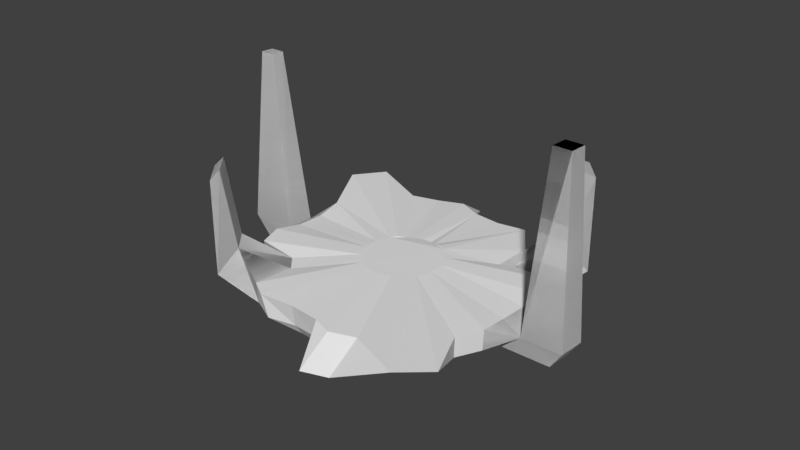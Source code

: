 # Source: Hub_world.blend  (saved by Blender 2.79.0; exported with 4.5.12 LTS)
import bpy
from mathutils import Matrix  # noqa: F401  (used for matrix-valued properties, if any)

bpy.ops.wm.read_factory_settings(use_empty=True)
scene = bpy.context.scene
scene.name = 'Scene'

# ---- collections
col_collection_1 = bpy.data.collections.new('Collection 1'); scene.collection.children.link(col_collection_1)

# ---- world
world_world = bpy.data.worlds.new('World'); scene.world = world_world
world_world.color = (0.05088, 0.05088, 0.05088)
world_world.use_sun_shadow = False
world_world.sun_shadow_jitter_overblur = 0.0
world_world.cycles.sampling_method = 'MANUAL'

# ---- meshes
me_sphere_002 = bpy.data.meshes.new('Sphere.002')
me_sphere_002.from_pydata([(1.389, 2.148, 0.09571), (1.726, 2.78, -0.2669), (1.766, 2.042, 0.09571), (2.233, 2.202, -0.2669), (2.702, 0.5368, -0.446), (2.75, 0.04667, -0.446), (-1.711, -2.194, 0.09571), (-1.727, -2.623, -0.2669), (-2.128, -1.852, 0.09571), (-2.202, -2.233, -0.2669), (-2.587, -0.5361, -0.4031), (-2.656, -0.01391, -0.4199), (1.401, 2.209, 1.637), (1.758, 2.592, 1.472), (1.766, 1.909, 1.637), (2.233, 2.202, 1.472), (-1.664, -2.469, 1.637), (-1.727, -2.623, 1.472), (-2.081, -2.126, 1.637), (-2.202, -2.233, 1.472), (3.45, 0.6653, -0.446), (3.498, 0.1752, -0.446), (-3.433, -0.6813, -0.4031), (-3.502, -0.1591, -0.4199), (2.921, 0.3006, 2.79), (2.891, 0.6045, 2.79), (-2.993, -0.224, 2.808), (-2.962, -0.4553, 2.815), (3.248, 0.3568, 2.79), (3.218, 0.6607, 2.79), (-3.254, -0.2687, 2.808), (-3.223, -0.5001, 2.815)], [], [(3, 1, 13, 15), (10, 11, 26, 27), (7, 6, 16, 17), (13, 12, 14, 15), (17, 16, 18, 19), (6, 8, 18, 16), (2, 3, 15, 14), (8, 9, 19, 18), (0, 2, 14, 12), (9, 7, 17, 19), (1, 0, 12, 13), (20, 4, 25, 29), (27, 26, 30, 31), (25, 24, 28, 29), (21, 20, 29, 28), (5, 21, 28, 24), (11, 23, 30, 26), (4, 5, 24, 25), (22, 10, 27, 31), (23, 22, 31, 30)])
me_sphere_002.use_remesh_preserve_volume = False
me_sphere_002.use_remesh_preserve_attributes = False
me_sphere_002.use_mirror_vertex_groups = False
me_sphere_002.update()
me_sphere_001 = bpy.data.meshes.new('Sphere.001')
me_sphere_001.from_pydata([(1.06, 1.907, -0.2457), (1.018, 2.07, -0.5766), (0.8059, 2.157, -0.7756), (1.147, 1.145, -0.2292), (1.389, 2.148, 0.09571), (1.726, 2.78, -0.2669), (1.364, 1.332, -0.2292), (1.766, 2.042, 0.09571), (2.233, 2.202, -0.2669), (2.128, 1.394, -0.1797), (2.105, 1.381, -0.5766), (1.802, 1.178, -0.7756), (2.363, 0.9547, -0.1797), (2.337, 0.9464, -0.5766), (2.382, 0.4779, -0.2226), (2.702, 0.5368, -0.446), (2.123, 0.4038, -0.7756), (2.43, -0.01801, -0.2226), (2.75, 0.04667, -0.446), (2.164, -0.01537, -0.7756), (2.507, -0.5139, -0.1797), (2.48, -0.5052, -0.5766), (-0.9584, -2.366, -0.1797), (-0.9453, -2.336, -0.5766), (-0.8064, -2.0, -0.7756), (-1.046, -1.604, -0.2292), (-1.711, -2.194, 0.09571), (-1.727, -2.623, -0.2669), (-1.335, -1.367, -0.2292), (-2.128, -1.852, 0.09571), (-2.202, -2.233, -0.2669), (-2.099, -1.43, -0.1797), (-2.073, -1.411, -0.5766), (-1.771, -1.209, -0.7756), (-2.334, -0.9907, -0.1797), (-2.305, -0.9765, -0.5766), (-2.312, -0.5081, -0.2437), (-2.587, -0.5361, -0.4031), (-2.091, -0.4345, -0.7756), (-2.382, 0.01673, -0.2608), (-2.656, -0.01391, -0.4199), (-2.133, -0.01537, -0.7756), (-2.479, 0.4779, -0.1797), (-2.448, 0.4751, -0.5766), (1.401, 2.209, 1.637), (1.758, 2.592, 1.472), (1.766, 1.909, 1.637), (2.233, 2.202, 1.472), (-1.664, -2.469, 1.637), (-1.727, -2.623, 1.472), (-2.081, -2.126, 1.637), (-2.202, -2.233, 1.472), (3.45, 0.6653, -0.446), (3.231, 0.594, -0.7756), (3.498, 0.1752, -0.446), (3.273, 0.1748, -0.7756), (-3.433, -0.6813, -0.4031), (-3.142, -0.6149, -0.7756), (-3.502, -0.1591, -0.4199), (-3.183, -0.1957, -0.7756), (2.921, 0.3006, 2.79), (2.891, 0.6045, 2.79), (-2.993, -0.224, 2.808), (-2.962, -0.4553, 2.815), (3.248, 0.3568, 2.79), (3.218, 0.6607, 2.79), (-3.254, -0.2687, 2.808), (-3.223, -0.5001, 2.815)], [], [(1, 0, 3, 4), (2, 1, 4, 5), (8, 5, 45, 47), (4, 3, 6, 7), (7, 6, 9, 10), (8, 7, 10, 11), (13, 12, 14, 15), (37, 40, 62, 63), (18, 17, 20, 21), (23, 22, 25, 26), (24, 23, 26, 27), (26, 25, 28, 29), (27, 26, 48, 49), (29, 28, 31, 32), (30, 29, 32, 33), (35, 34, 36, 37), (38, 37, 56, 57), (40, 39, 42, 43), (37, 36, 39, 40), (15, 14, 17, 18), (45, 44, 46, 47), (49, 48, 50, 51), (26, 29, 50, 48), (7, 8, 47, 46), (29, 30, 51, 50), (4, 7, 46, 44), (30, 27, 49, 51), (5, 4, 44, 45), (53, 52, 54, 55), (57, 56, 58, 59), (18, 19, 55, 54), (40, 41, 59, 58), (19, 16, 53, 55), (41, 38, 57, 59), (16, 15, 52, 53), (52, 15, 61, 65), (63, 62, 66, 67), (61, 60, 64, 65), (54, 52, 65, 64), (18, 54, 64, 60), (40, 58, 66, 62), (15, 18, 60, 61), (56, 37, 63, 67), (58, 56, 67, 66)])
me_sphere_001.use_remesh_preserve_volume = False
me_sphere_001.use_remesh_preserve_attributes = False
me_sphere_001.use_mirror_vertex_groups = False
me_sphere_001.update()
me_sphere = bpy.data.meshes.new('Sphere')
me_sphere.from_pydata([(0.01271, 0.7275, -0.1349), (0.01583, 1.302, -1.219), (0.1483, 0.7165, -0.1079), (0.5102, 2.475, -0.2518), (0.5062, 2.449, -0.5766), (0.435, 2.092, -0.7756), (0.2728, 1.277, -1.219), (0.1246, 0.5315, -1.438), (0.04481, 0.1303, -1.827), (0.2826, 0.6758, -0.1018), (1.06, 1.907, -0.2457), (1.018, 2.07, -0.5766), (0.8059, 2.157, -0.7756), (0.5199, 1.202, -1.219), (0.2292, 0.4998, -1.438), (0.07268, 0.1219, -1.827), (0.412, 0.5776, -0.1061), (1.147, 1.145, -0.2292), (1.726, 2.78, -0.2669), (0.7476, 1.08, -1.219), (0.3256, 0.4482, -1.438), (0.09836, 0.1082, -1.827), (0.5205, 0.4885, -0.1061), (1.364, 1.332, -0.2292), (2.233, 2.202, -0.2669), (0.9472, 0.9161, -1.219), (0.4101, 0.3789, -1.438), (0.1209, 0.08968, -1.827), (0.6096, 0.38, -0.1061), (2.128, 1.394, -0.1797), (2.105, 1.381, -0.5766), (1.802, 1.178, -0.7756), (1.111, 0.7164, -1.219), (0.4794, 0.2944, -1.438), (0.1394, 0.06717, -1.827), (0.6758, 0.2561, -0.1061), (2.363, 0.9547, -0.1797), (2.337, 0.9464, -0.5766), (2.001, 0.8068, -0.7756), (1.233, 0.4887, -1.219), (0.5309, 0.198, -1.438), (0.1531, 0.04148, -1.827), (0.7166, 0.1217, -0.1061), (2.382, 0.4779, -0.2226), (2.702, 0.5368, -0.446), (2.123, 0.4038, -0.7756), (1.308, 0.2416, -1.219), (0.5627, 0.09341, -1.438), (0.1615, 0.01362, -1.827), (0.7303, -0.01801, -0.1061), (2.43, -0.01801, -0.2226), (2.75, 0.04667, -0.446), (2.164, -0.01537, -0.7756), (1.333, -0.01537, -1.219), (0.5734, -0.01537, -1.438), (0.1644, -0.01537, -1.827), (0.7166, -0.1578, -0.1061), (2.507, -0.5139, -0.1797), (2.48, -0.5052, -0.5766), (2.123, -0.4345, -0.7756), (1.308, -0.2723, -1.219), (0.5627, -0.1241, -1.438), (0.1615, -0.04435, -1.827), (0.6758, -0.2921, -0.1061), (2.363, -0.9907, -0.1797), (2.337, -0.9765, -0.5766), (2.001, -0.8376, -0.7756), (1.233, -0.5194, -1.219), (0.5309, -0.2287, -1.438), (0.1531, -0.07222, -1.827), (0.6096, -0.416, -0.1061), (2.965, -1.88, -0.1058), (2.351, -1.538, -0.5118), (1.436, -1.017, -0.6129), (1.111, -0.7472, -1.219), (0.4794, -0.3251, -1.438), (0.1394, -0.0979, -1.827), (0.5205, -0.5245, -0.1061), (2.531, -2.409, -0.1058), (2.005, -1.96, -0.5118), (1.22, -1.28, -0.6129), (0.9472, -0.9468, -1.219), (0.4101, -0.4096, -1.438), (0.1209, -0.1204, -1.827), (0.412, -0.6136, -0.1061), (1.426, -2.131, -0.1797), (1.524, -2.757, -0.5766), (1.297, -2.31, -0.7756), (0.7476, -1.111, -1.219), (0.3256, -0.479, -1.438), (0.09836, -0.1389, -1.827), (0.2897, -0.6826, -0.1061), (0.987, -2.366, -0.1797), (1.09, -2.99, -0.5766), (0.9253, -2.509, -0.7756), (0.5199, -1.232, -1.219), (0.2292, -0.5305, -1.438), (0.07268, -0.1526, -1.827), (0.2205, -0.7178, -0.1061), (0.6016, -2.292, -0.1797), (0.5062, -2.238, -0.5766), (0.435, -2.123, -0.7756), (0.2728, -1.307, -1.219), (0.1246, -0.5622, -1.438), (0.04481, -0.1611, -1.827), (0.07736, -0.7343, -0.1061), (0.01431, -2.341, -0.1797), (0.01608, -2.287, -0.5766), (0.01583, -2.164, -0.7756), (0.01583, -1.333, -1.219), (0.01583, -0.5729, -1.438), (0.01583, -0.1639, -1.827), (-0.1591, -0.7206, -0.1061), (-0.6109, -2.511, -0.1797), (-0.474, -2.479, -0.5766), (-0.4033, -2.123, -0.7756), (-0.2411, -1.307, -1.219), (-0.09295, -0.5622, -1.438), (-0.01315, -0.1611, -1.827), (-0.2601, -0.6798, -0.1061), (-0.9584, -2.366, -0.1797), (-0.9453, -2.336, -0.5766), (-0.8064, -2.0, -0.7756), (-0.4883, -1.232, -1.219), (-0.1975, -0.5305, -1.438), (-0.04102, -0.1526, -1.827), (-0.384, -0.6136, -0.1061), (-1.046, -1.604, -0.2292), (-1.727, -2.623, -0.2669), (-0.716, -1.111, -1.219), (-0.2939, -0.479, -1.438), (-0.06671, -0.1389, -1.827), (-0.4925, -0.5245, -0.1061), (-1.335, -1.367, -0.2292), (-2.202, -2.233, -0.2669), (-0.9156, -0.9468, -1.219), (-0.3784, -0.4096, -1.438), (-0.08922, -0.1204, -1.827), (-0.5816, -0.416, -0.1061), (-2.099, -1.43, -0.1797), (-2.073, -1.411, -0.5766), (-1.771, -1.209, -0.7756), (-1.079, -0.7472, -1.219), (-0.4478, -0.3251, -1.438), (-0.1077, -0.0979, -1.827), (-0.6478, -0.2921, -0.1061), (-2.334, -0.9907, -0.1797), (-2.305, -0.9765, -0.5766), (-1.969, -0.8376, -0.7756), (-1.201, -0.5194, -1.219), (-0.4993, -0.2287, -1.438), (-0.1214, -0.07222, -1.827), (-0.6885, -0.1578, -0.1061), (-2.312, -0.5081, -0.2437), (-2.587, -0.5361, -0.4031), (-2.091, -0.4345, -0.7756), (-1.276, -0.2723, -1.219), (-0.531, -0.1241, -1.438), (-0.1299, -0.04435, -1.827), (-0.7023, -0.01801, -0.1061), (-2.382, 0.01673, -0.2608), (-2.656, -0.01391, -0.4199), (-2.133, -0.01537, -0.7756), (-1.301, -0.01537, -1.219), (-0.5417, -0.01537, -1.438), (-0.1327, -0.01537, -1.827), (-0.6885, 0.1217, -0.1061), (-2.479, 0.4779, -0.1797), (-2.448, 0.4751, -0.5766), (-2.091, 0.4038, -0.7756), (-1.276, 0.2416, -1.219), (-0.531, 0.09341, -1.438), (-0.1299, 0.01362, -1.827), (-0.6478, 0.2561, -0.1061), (-3.157, 1.392, -0.1058), (-2.542, 1.078, -0.5118), (-1.614, 0.6135, -0.6129), (-1.201, 0.4887, -1.219), (-0.4993, 0.198, -1.438), (-0.1214, 0.04148, -1.827), (-0.5816, 0.38, -0.1061), (-2.835, 1.995, -0.1058), (-2.285, 1.56, -0.5118), (-1.453, 0.9139, -0.6129), (-1.079, 0.7164, -1.219), (-0.4478, 0.2944, -1.438), (-0.1077, 0.06717, -1.827), (-0.5036, 0.4933, -0.1313), (-1.783, 1.779, -0.1797), (-1.76, 1.761, -0.5766), (-1.503, 1.504, -0.7756), (-0.9156, 0.916, -1.219), (-0.3784, 0.3789, -1.438), (-0.08922, 0.08968, -1.827), (-0.3998, 0.607, -0.139), (-1.4, 2.099, -0.2446), (-1.474, 2.624, -0.5766), (-1.271, 2.312, -0.7756), (-0.716, 1.08, -1.219), (-0.2939, 0.4482, -1.438), (-0.06671, 0.1082, -1.827), (-0.2678, 0.6948, -0.1437), (-0.9566, 2.326, -0.2229), (-1.04, 2.857, -0.5766), (-0.8992, 2.51, -0.7756), (-0.4882, 1.202, -1.219), (-0.1975, 0.4998, -1.438), (-0.04102, 0.1219, -1.827), (-0.1146, 0.7147, -0.1669), (-0.4839, 2.217, -0.223), (-0.474, 2.15, -0.5766), (-0.4033, 2.092, -0.7756), (-0.2411, 1.277, -1.219), (-0.09295, 0.5315, -1.438), (-0.01315, 0.1303, -1.827), (0.01172, 2.267, -0.2345), (0.01608, 2.199, -0.5766), (0.01583, 2.133, -0.7756), (0.01583, 0.5422, -1.438), (0.01583, 0.1332, -1.827), (-3.142, -0.6149, -0.7756), (-3.183, -0.1957, -0.7756), (1.06, 1.907, -0.2457), (1.018, 2.07, -0.5766), (0.8059, 2.157, -0.7756), (1.147, 1.145, -0.2292), (1.389, 2.148, 0.09571), (1.726, 2.78, -0.2669), (1.364, 1.332, -0.2292), (1.766, 2.042, 0.09571), (2.233, 2.202, -0.2669), (2.128, 1.394, -0.1797), (2.105, 1.381, -0.5766), (1.802, 1.178, -0.7756), (2.363, 0.9547, -0.1797), (2.337, 0.9464, -0.5766), (2.382, 0.4779, -0.2226), (2.702, 0.5368, -0.446), (2.123, 0.4038, -0.7756), (2.43, -0.01801, -0.2226), (2.75, 0.04667, -0.446), (2.164, -0.01537, -0.7756), (2.507, -0.5139, -0.1797), (2.48, -0.5052, -0.5766), (-0.9584, -2.366, -0.1797), (-0.9453, -2.336, -0.5766), (-0.8064, -2.0, -0.7756), (-1.046, -1.604, -0.2292), (-1.711, -2.194, 0.09571), (-1.727, -2.623, -0.2669), (-1.335, -1.367, -0.2292), (-2.128, -1.852, 0.09571), (-2.202, -2.233, -0.2669), (-2.099, -1.43, -0.1797), (-2.073, -1.411, -0.5766), (-1.771, -1.209, -0.7756), (-2.334, -0.9907, -0.1797), (-2.305, -0.9765, -0.5766), (-2.312, -0.5081, -0.2437), (-2.587, -0.5361, -0.4031), (-2.091, -0.4345, -0.7756), (-2.382, 0.01673, -0.2608), (-2.656, -0.01391, -0.4199), (-2.133, -0.01537, -0.7756), (-2.479, 0.4779, -0.1797), (-2.448, 0.4751, -0.5766), (3.45, 0.6653, -0.446), (3.231, 0.594, -0.7756), (3.498, 0.1752, -0.446), (3.273, 0.1748, -0.7756), (-3.433, -0.6813, -0.4031), (-3.142, -0.6149, -0.7756), (-3.502, -0.1591, -0.4199), (-3.183, -0.1957, -0.7756)], [], [(217, 216, 4, 5), (1, 217, 5, 6), (218, 1, 6, 7), (219, 218, 7, 8), (216, 215, 3, 4), (4, 3, 10, 11), (5, 4, 11, 12), (6, 5, 12, 13), (7, 6, 13, 14), (8, 7, 14, 15), (15, 14, 20, 21), (13, 12, 18, 19), (14, 13, 19, 20), (19, 18, 24, 25), (20, 19, 25, 26), (21, 20, 26, 27), (25, 24, 31, 32), (26, 25, 32, 33), (27, 26, 33, 34), (31, 30, 37, 38), (32, 31, 38, 39), (33, 32, 39, 40), (34, 33, 40, 41), (30, 29, 36, 37), (38, 37, 44, 45), (39, 38, 45, 46), (40, 39, 46, 47), (41, 40, 47, 48), (46, 45, 52, 53), (47, 46, 53, 54), (48, 47, 54, 55), (52, 51, 58, 59), (53, 52, 59, 60), (54, 53, 60, 61), (55, 54, 61, 62), (61, 60, 67, 68), (62, 61, 68, 69), (58, 57, 64, 65), (59, 58, 65, 66), (60, 59, 66, 67), (65, 64, 71, 72), (66, 65, 72, 73), (67, 66, 73, 74), (68, 67, 74, 75), (69, 68, 75, 76), (75, 74, 81, 82), (76, 75, 82, 83), (72, 71, 78, 79), (73, 72, 79, 80), (74, 73, 80, 81), (79, 78, 85, 86), (80, 79, 86, 87), (81, 80, 87, 88), (82, 81, 88, 89), (83, 82, 89, 90), (90, 89, 96, 97), (86, 85, 92, 93), (88, 87, 94, 95), (89, 88, 95, 96), (93, 92, 99, 100), (94, 93, 100, 101), (95, 94, 101, 102), (96, 95, 102, 103), (97, 96, 103, 104), (104, 103, 110, 111), (101, 100, 107, 108), (102, 101, 108, 109), (103, 102, 109, 110), (108, 107, 114, 115), (109, 108, 115, 116), (110, 109, 116, 117), (111, 110, 117, 118), (107, 106, 113, 114), (114, 113, 120, 121), (115, 114, 121, 122), (116, 115, 122, 123), (117, 116, 123, 124), (118, 117, 124, 125), (123, 122, 128, 129), (124, 123, 129, 130), (125, 124, 130, 131), (129, 128, 134, 135), (130, 129, 135, 136), (131, 130, 136, 137), (135, 134, 141, 142), (136, 135, 142, 143), (137, 136, 143, 144), (140, 139, 146, 147), (141, 140, 147, 148), (142, 141, 148, 149), (143, 142, 149, 150), (144, 143, 150, 151), (150, 149, 156, 157), (151, 150, 157, 158), (148, 147, 154, 155), (149, 148, 155, 156), (156, 155, 162, 163), (157, 156, 163, 164), (158, 157, 164, 165), (164, 163, 170, 171), (165, 164, 171, 172), (162, 161, 168, 169), (163, 162, 169, 170), (168, 167, 174, 175), (169, 168, 175, 176), (170, 169, 176, 177), (171, 170, 177, 178), (172, 171, 178, 179), (179, 178, 185, 186), (175, 174, 181, 182), (176, 175, 182, 183), (177, 176, 183, 184), (178, 177, 184, 185), (183, 182, 189, 190), (184, 183, 190, 191), (185, 184, 191, 192), (186, 185, 192, 193), (182, 181, 188, 189), (189, 188, 195, 196), (190, 189, 196, 197), (191, 190, 197, 198), (192, 191, 198, 199), (193, 192, 199, 200), (198, 197, 204, 205), (199, 198, 205, 206), (200, 199, 206, 207), (196, 195, 202, 203), (203, 202, 209, 210), (204, 203, 210, 211), (205, 204, 211, 212), (206, 205, 212, 213), (207, 206, 213, 214), (212, 211, 217, 1), (213, 212, 1, 218), (214, 213, 218, 219), (8, 15, 21, 27, 34, 41, 48, 55, 62, 69, 76, 83, 90, 97, 104, 111, 118, 125, 131, 137, 144, 151, 158, 165, 172, 179, 186, 193, 200, 207, 214, 219), (211, 210, 216, 217), (2, 0, 208, 201, 194, 187, 180, 173, 166, 159, 152, 145, 138, 132, 126, 119, 112, 105, 98, 91, 84, 77, 70, 63, 56, 49, 42, 35, 28, 22, 16, 9), (100, 99, 106, 107), (210, 209, 215, 216), (209, 208, 0, 215), (201, 208, 209, 202), (194, 201, 202, 195), (187, 194, 195, 188), (180, 187, 188, 181), (173, 180, 181, 174), (167, 166, 173, 174), (159, 166, 167, 160), (160, 153, 152, 159), (145, 152, 153, 146), (146, 139, 138, 145), (132, 138, 139, 133), (126, 132, 133, 127), (119, 126, 127, 120), (112, 119, 120, 113), (105, 112, 113, 106), (98, 105, 106, 99), (92, 91, 98, 99), (84, 91, 92, 85), (78, 77, 84, 85), (70, 77, 78, 71), (71, 64, 63, 70), (56, 63, 64, 57), (57, 50, 49, 56), (42, 49, 50, 43), (9, 16, 17, 10), (16, 22, 23, 17), (22, 28, 29, 23), (28, 35, 36, 29), (35, 42, 43, 36), (3, 2, 9, 10), (0, 2, 3, 215), (162, 155, 220, 221), (197, 196, 203, 204), (87, 86, 93, 94), (223, 222, 225, 226), (224, 223, 226, 227), (226, 225, 228, 229), (229, 228, 231, 232), (230, 229, 232, 233), (235, 234, 236, 237), (240, 239, 242, 243), (245, 244, 247, 248), (246, 245, 248, 249), (248, 247, 250, 251), (251, 250, 253, 254), (252, 251, 254, 255), (257, 256, 258, 259), (260, 259, 270, 271), (262, 261, 264, 265), (259, 258, 261, 262), (237, 236, 239, 240), (267, 266, 268, 269), (271, 270, 272, 273), (240, 241, 269, 268), (262, 263, 273, 272), (238, 237, 266, 267)])
me_sphere.use_remesh_preserve_volume = False
me_sphere.use_remesh_preserve_attributes = False
me_sphere.use_mirror_vertex_groups = False
me_sphere.update()

# ---- objects
ob_sphere_002 = bpy.data.objects.new('Sphere.002', me_sphere_002)
ob_sphere_001 = bpy.data.objects.new('Sphere.001', me_sphere_001)
ob_sphere = bpy.data.objects.new('Sphere', me_sphere)

# ---- transforms, parenting, visibility, modifiers, constraints
ob_sphere_002.location = (1.583, 1.789, 1.825)
ob_sphere_002.rotation_euler = (0.0, -0.0, -0.17)
ob_sphere_002.scale = (8.642, 8.642, 8.642)
ob_sphere_002.lineart.crease_threshold = 0.0
ob_sphere_001.location = (1.583, 1.789, 1.825)
ob_sphere_001.rotation_euler = (0.0, -0.0, -0.17)
ob_sphere_001.scale = (8.642, 8.642, 8.642)
ob_sphere_001.lineart.crease_threshold = 0.0
ob_sphere.location = (1.583, 1.789, 1.825)
ob_sphere.rotation_euler = (0.0, -0.0, -0.17)
ob_sphere.scale = (8.642, 8.642, 8.642)
ob_sphere.lineart.crease_threshold = 0.0

# ---- collection membership
col_collection_1.objects.link(ob_sphere_002)
col_collection_1.objects.link(ob_sphere_001)
col_collection_1.objects.link(ob_sphere)

# ---- scene / render settings (as saved in the file)
scene.frame_start = 1; scene.frame_end = 250; scene.frame_set(1)
scene.render.engine = 'BLENDER_EEVEE_NEXT'
scene.render.resolution_percentage = 50
scene.render.dither_intensity = 0.0
scene.cycles.use_denoising = False
scene.cycles.samples = 128
scene.cycles.sampling_pattern = 'TABULATED_SOBOL'
scene.cycles.use_adaptive_sampling = False
scene.cycles.use_light_tree = False
scene.cycles.blur_glossy = 0.0
scene.cycles.sample_clamp_indirect = 0.0
scene.view_settings.view_transform = 'Standard'
bpy.context.view_layer.update()

# ---- added for rendering (the .blend has no active camera and no usable light): camera, sun
cam_auto = bpy.data.cameras.new('AutoCamera')
cam_auto.lens = 50.0
cam_auto.sensor_width = 36.0
cam_auto.clip_end = 1612.38
ob_auto_camera = bpy.data.objects.new('AutoCamera', cam_auto)
scene.collection.objects.link(ob_auto_camera)
ob_auto_camera.location = (93.3449, -109.023, 79.5956)
ob_auto_camera.rotation_euler = (1.09748, -7.21219e-08, 0.694738)
scene.camera = ob_auto_camera
light_auto_sun = bpy.data.lights.new('AutoSun', 'SUN')
light_auto_sun.energy = 3.0
light_auto_sun.angle = 0.0523599
ob_auto_sun = bpy.data.objects.new('AutoSun', light_auto_sun)
scene.collection.objects.link(ob_auto_sun)
ob_auto_sun.rotation_euler = (0.872665, 0.174533, 0.523599)
bpy.context.view_layer.update()
